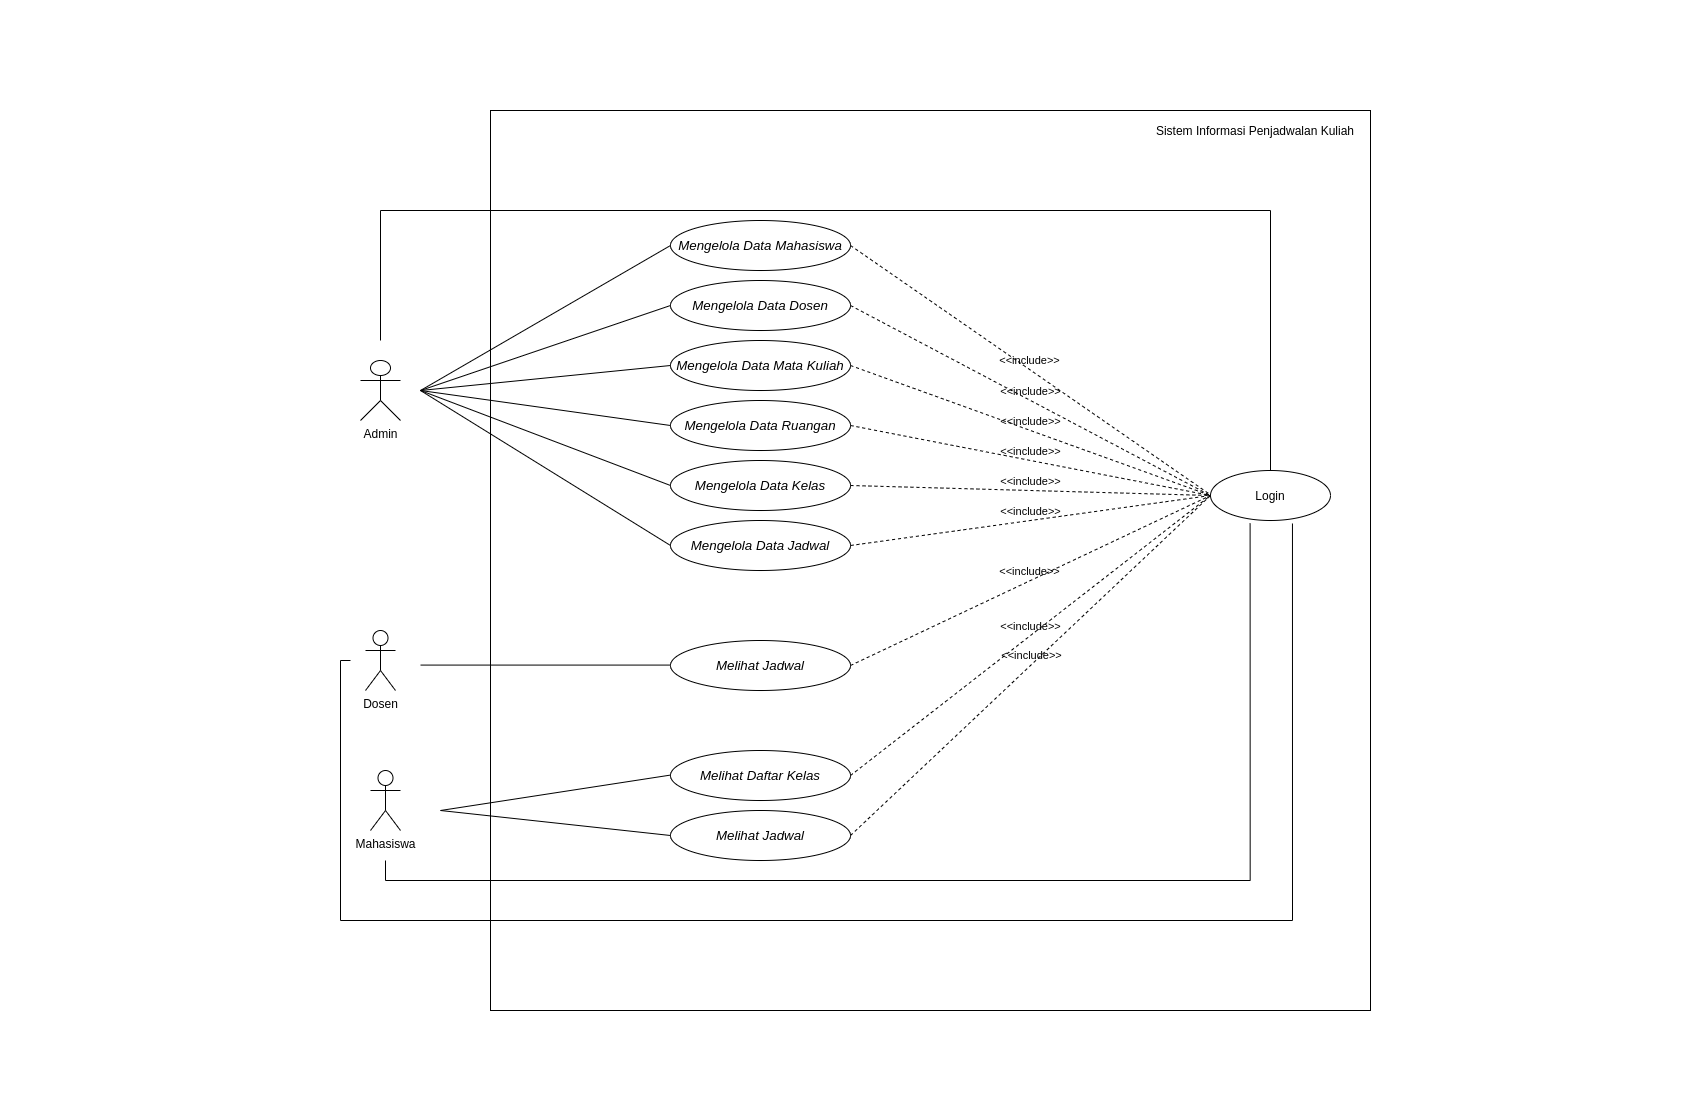

The diagram above was exported from draw.io. Its source (the exported page's mxGraphModel, read from the mxfile embedded in the PNG):
<mxGraphModel dx="1447" dy="747" grid="1" gridSize="10" guides="1" tooltips="1" connect="1" arrows="1" fold="1" page="1" pageScale="1" pageWidth="850" pageHeight="1100" math="0" shadow="0">
  <root>
    <mxCell id="0" />
    <mxCell id="1" parent="0" />
    <mxCell id="XhG9pPRyJbGneaF1eAlX-32" value="" style="rounded=0;whiteSpace=wrap;html=1;fillColor=none;" parent="1" vertex="1">
      <mxGeometry x="490" y="110" width="880" height="900" as="geometry" />
    </mxCell>
    <mxCell id="Bv1nv19_4FwkbDz2Yq0n-2" style="edgeStyle=orthogonalEdgeStyle;rounded=0;orthogonalLoop=1;jettySize=auto;html=1;endArrow=none;endFill=0;" edge="1" parent="1" target="XhG9pPRyJbGneaF1eAlX-23">
      <mxGeometry relative="1" as="geometry">
        <mxPoint x="380" y="340" as="sourcePoint" />
        <Array as="points">
          <mxPoint x="380" y="210" />
          <mxPoint x="1270" y="210" />
        </Array>
      </mxGeometry>
    </mxCell>
    <mxCell id="XhG9pPRyJbGneaF1eAlX-1" value="Admin" style="shape=umlActor;verticalLabelPosition=bottom;verticalAlign=top;html=1;outlineConnect=0;" parent="1" vertex="1">
      <mxGeometry x="360" y="360" width="40" height="60" as="geometry" />
    </mxCell>
    <mxCell id="XhG9pPRyJbGneaF1eAlX-2" value="&lt;span data-lucid-type=&quot;application/vnd.lucid.text&quot; data-lucid-content=&quot;{&amp;#34;t&amp;#34;:&amp;#34;Mengelola Data Mahasiswa&amp;#34;,&amp;#34;m&amp;#34;:[{&amp;#34;s&amp;#34;:0,&amp;#34;n&amp;#34;:&amp;#34;a&amp;#34;,&amp;#34;v&amp;#34;:&amp;#34;center&amp;#34;},{&amp;#34;s&amp;#34;:0,&amp;#34;n&amp;#34;:&amp;#34;fc&amp;#34;,&amp;#34;v&amp;#34;:&amp;#34;Oblique&amp;#34;,&amp;#34;e&amp;#34;:24},{&amp;#34;s&amp;#34;:0,&amp;#34;n&amp;#34;:&amp;#34;fid&amp;#34;,&amp;#34;v&amp;#34;:8,&amp;#34;e&amp;#34;:24},{&amp;#34;s&amp;#34;:0,&amp;#34;n&amp;#34;:&amp;#34;i&amp;#34;,&amp;#34;v&amp;#34;:true,&amp;#34;e&amp;#34;:24},{&amp;#34;s&amp;#34;:0,&amp;#34;n&amp;#34;:&amp;#34;s&amp;#34;,&amp;#34;v&amp;#34;:17.77777777777778,&amp;#34;e&amp;#34;:24},{&amp;#34;s&amp;#34;:0,&amp;#34;n&amp;#34;:&amp;#34;c&amp;#34;,&amp;#34;v&amp;#34;:&amp;#34;#ffffffff&amp;#34;,&amp;#34;e&amp;#34;:24}]}&quot;&gt;&lt;span style=&quot;font-style: italic ; font-size: 13.3333px&quot;&gt;Mengelola Data Mahasiswa&lt;/span&gt;&lt;/span&gt;" style="ellipse;whiteSpace=wrap;html=1;" parent="1" vertex="1">
      <mxGeometry x="670" y="220" width="180" height="50" as="geometry" />
    </mxCell>
    <mxCell id="XhG9pPRyJbGneaF1eAlX-5" value="" style="endArrow=none;html=1;entryX=0;entryY=0.5;entryDx=0;entryDy=0;" parent="1" target="XhG9pPRyJbGneaF1eAlX-2" edge="1">
      <mxGeometry width="50" height="50" relative="1" as="geometry">
        <mxPoint x="420" y="390" as="sourcePoint" />
        <mxPoint x="560" y="250" as="targetPoint" />
      </mxGeometry>
    </mxCell>
    <mxCell id="XhG9pPRyJbGneaF1eAlX-6" value="&lt;span data-lucid-type=&quot;application/vnd.lucid.text&quot; data-lucid-content=&quot;{&amp;#34;t&amp;#34;:&amp;#34;Mengelola Data Mahasiswa&amp;#34;,&amp;#34;m&amp;#34;:[{&amp;#34;s&amp;#34;:0,&amp;#34;n&amp;#34;:&amp;#34;a&amp;#34;,&amp;#34;v&amp;#34;:&amp;#34;center&amp;#34;},{&amp;#34;s&amp;#34;:0,&amp;#34;n&amp;#34;:&amp;#34;fc&amp;#34;,&amp;#34;v&amp;#34;:&amp;#34;Oblique&amp;#34;,&amp;#34;e&amp;#34;:24},{&amp;#34;s&amp;#34;:0,&amp;#34;n&amp;#34;:&amp;#34;fid&amp;#34;,&amp;#34;v&amp;#34;:8,&amp;#34;e&amp;#34;:24},{&amp;#34;s&amp;#34;:0,&amp;#34;n&amp;#34;:&amp;#34;i&amp;#34;,&amp;#34;v&amp;#34;:true,&amp;#34;e&amp;#34;:24},{&amp;#34;s&amp;#34;:0,&amp;#34;n&amp;#34;:&amp;#34;s&amp;#34;,&amp;#34;v&amp;#34;:17.77777777777778,&amp;#34;e&amp;#34;:24},{&amp;#34;s&amp;#34;:0,&amp;#34;n&amp;#34;:&amp;#34;c&amp;#34;,&amp;#34;v&amp;#34;:&amp;#34;#ffffffff&amp;#34;,&amp;#34;e&amp;#34;:24}]}&quot;&gt;&lt;span style=&quot;font-style: italic ; font-size: 13.3333px&quot;&gt;Mengelola Data Dosen&lt;/span&gt;&lt;/span&gt;" style="ellipse;whiteSpace=wrap;html=1;" parent="1" vertex="1">
      <mxGeometry x="670" y="280" width="180" height="50" as="geometry" />
    </mxCell>
    <mxCell id="XhG9pPRyJbGneaF1eAlX-7" value="&lt;span data-lucid-type=&quot;application/vnd.lucid.text&quot; data-lucid-content=&quot;{&amp;#34;t&amp;#34;:&amp;#34;Mengelola Data Mahasiswa&amp;#34;,&amp;#34;m&amp;#34;:[{&amp;#34;s&amp;#34;:0,&amp;#34;n&amp;#34;:&amp;#34;a&amp;#34;,&amp;#34;v&amp;#34;:&amp;#34;center&amp;#34;},{&amp;#34;s&amp;#34;:0,&amp;#34;n&amp;#34;:&amp;#34;fc&amp;#34;,&amp;#34;v&amp;#34;:&amp;#34;Oblique&amp;#34;,&amp;#34;e&amp;#34;:24},{&amp;#34;s&amp;#34;:0,&amp;#34;n&amp;#34;:&amp;#34;fid&amp;#34;,&amp;#34;v&amp;#34;:8,&amp;#34;e&amp;#34;:24},{&amp;#34;s&amp;#34;:0,&amp;#34;n&amp;#34;:&amp;#34;i&amp;#34;,&amp;#34;v&amp;#34;:true,&amp;#34;e&amp;#34;:24},{&amp;#34;s&amp;#34;:0,&amp;#34;n&amp;#34;:&amp;#34;s&amp;#34;,&amp;#34;v&amp;#34;:17.77777777777778,&amp;#34;e&amp;#34;:24},{&amp;#34;s&amp;#34;:0,&amp;#34;n&amp;#34;:&amp;#34;c&amp;#34;,&amp;#34;v&amp;#34;:&amp;#34;#ffffffff&amp;#34;,&amp;#34;e&amp;#34;:24}]}&quot;&gt;&lt;span style=&quot;font-style: italic ; font-size: 13.3333px&quot;&gt;Mengelola Data Mata Kuliah&lt;/span&gt;&lt;/span&gt;" style="ellipse;whiteSpace=wrap;html=1;" parent="1" vertex="1">
      <mxGeometry x="670" y="340" width="180" height="50" as="geometry" />
    </mxCell>
    <mxCell id="XhG9pPRyJbGneaF1eAlX-8" value="&lt;span data-lucid-type=&quot;application/vnd.lucid.text&quot; data-lucid-content=&quot;{&amp;#34;t&amp;#34;:&amp;#34;Mengelola Data Mahasiswa&amp;#34;,&amp;#34;m&amp;#34;:[{&amp;#34;s&amp;#34;:0,&amp;#34;n&amp;#34;:&amp;#34;a&amp;#34;,&amp;#34;v&amp;#34;:&amp;#34;center&amp;#34;},{&amp;#34;s&amp;#34;:0,&amp;#34;n&amp;#34;:&amp;#34;fc&amp;#34;,&amp;#34;v&amp;#34;:&amp;#34;Oblique&amp;#34;,&amp;#34;e&amp;#34;:24},{&amp;#34;s&amp;#34;:0,&amp;#34;n&amp;#34;:&amp;#34;fid&amp;#34;,&amp;#34;v&amp;#34;:8,&amp;#34;e&amp;#34;:24},{&amp;#34;s&amp;#34;:0,&amp;#34;n&amp;#34;:&amp;#34;i&amp;#34;,&amp;#34;v&amp;#34;:true,&amp;#34;e&amp;#34;:24},{&amp;#34;s&amp;#34;:0,&amp;#34;n&amp;#34;:&amp;#34;s&amp;#34;,&amp;#34;v&amp;#34;:17.77777777777778,&amp;#34;e&amp;#34;:24},{&amp;#34;s&amp;#34;:0,&amp;#34;n&amp;#34;:&amp;#34;c&amp;#34;,&amp;#34;v&amp;#34;:&amp;#34;#ffffffff&amp;#34;,&amp;#34;e&amp;#34;:24}]}&quot;&gt;&lt;span style=&quot;font-style: italic ; font-size: 13.3333px&quot;&gt;Mengelola Data Ruangan&lt;/span&gt;&lt;/span&gt;" style="ellipse;whiteSpace=wrap;html=1;" parent="1" vertex="1">
      <mxGeometry x="670" y="400" width="180" height="50" as="geometry" />
    </mxCell>
    <mxCell id="XhG9pPRyJbGneaF1eAlX-9" value="&lt;span data-lucid-type=&quot;application/vnd.lucid.text&quot; data-lucid-content=&quot;{&amp;#34;t&amp;#34;:&amp;#34;Mengelola Data Mahasiswa&amp;#34;,&amp;#34;m&amp;#34;:[{&amp;#34;s&amp;#34;:0,&amp;#34;n&amp;#34;:&amp;#34;a&amp;#34;,&amp;#34;v&amp;#34;:&amp;#34;center&amp;#34;},{&amp;#34;s&amp;#34;:0,&amp;#34;n&amp;#34;:&amp;#34;fc&amp;#34;,&amp;#34;v&amp;#34;:&amp;#34;Oblique&amp;#34;,&amp;#34;e&amp;#34;:24},{&amp;#34;s&amp;#34;:0,&amp;#34;n&amp;#34;:&amp;#34;fid&amp;#34;,&amp;#34;v&amp;#34;:8,&amp;#34;e&amp;#34;:24},{&amp;#34;s&amp;#34;:0,&amp;#34;n&amp;#34;:&amp;#34;i&amp;#34;,&amp;#34;v&amp;#34;:true,&amp;#34;e&amp;#34;:24},{&amp;#34;s&amp;#34;:0,&amp;#34;n&amp;#34;:&amp;#34;s&amp;#34;,&amp;#34;v&amp;#34;:17.77777777777778,&amp;#34;e&amp;#34;:24},{&amp;#34;s&amp;#34;:0,&amp;#34;n&amp;#34;:&amp;#34;c&amp;#34;,&amp;#34;v&amp;#34;:&amp;#34;#ffffffff&amp;#34;,&amp;#34;e&amp;#34;:24}]}&quot;&gt;&lt;span style=&quot;font-style: italic ; font-size: 13.3333px&quot;&gt;Mengelola Data Kelas&lt;/span&gt;&lt;/span&gt;" style="ellipse;whiteSpace=wrap;html=1;" parent="1" vertex="1">
      <mxGeometry x="670" y="460" width="180" height="50" as="geometry" />
    </mxCell>
    <mxCell id="XhG9pPRyJbGneaF1eAlX-10" value="&lt;span data-lucid-type=&quot;application/vnd.lucid.text&quot; data-lucid-content=&quot;{&amp;#34;t&amp;#34;:&amp;#34;Mengelola Data Mahasiswa&amp;#34;,&amp;#34;m&amp;#34;:[{&amp;#34;s&amp;#34;:0,&amp;#34;n&amp;#34;:&amp;#34;a&amp;#34;,&amp;#34;v&amp;#34;:&amp;#34;center&amp;#34;},{&amp;#34;s&amp;#34;:0,&amp;#34;n&amp;#34;:&amp;#34;fc&amp;#34;,&amp;#34;v&amp;#34;:&amp;#34;Oblique&amp;#34;,&amp;#34;e&amp;#34;:24},{&amp;#34;s&amp;#34;:0,&amp;#34;n&amp;#34;:&amp;#34;fid&amp;#34;,&amp;#34;v&amp;#34;:8,&amp;#34;e&amp;#34;:24},{&amp;#34;s&amp;#34;:0,&amp;#34;n&amp;#34;:&amp;#34;i&amp;#34;,&amp;#34;v&amp;#34;:true,&amp;#34;e&amp;#34;:24},{&amp;#34;s&amp;#34;:0,&amp;#34;n&amp;#34;:&amp;#34;s&amp;#34;,&amp;#34;v&amp;#34;:17.77777777777778,&amp;#34;e&amp;#34;:24},{&amp;#34;s&amp;#34;:0,&amp;#34;n&amp;#34;:&amp;#34;c&amp;#34;,&amp;#34;v&amp;#34;:&amp;#34;#ffffffff&amp;#34;,&amp;#34;e&amp;#34;:24}]}&quot;&gt;&lt;span style=&quot;font-style: italic ; font-size: 13.3333px&quot;&gt;Mengelola Data Jadwal&lt;/span&gt;&lt;/span&gt;" style="ellipse;whiteSpace=wrap;html=1;" parent="1" vertex="1">
      <mxGeometry x="670" y="520" width="180" height="50" as="geometry" />
    </mxCell>
    <mxCell id="XhG9pPRyJbGneaF1eAlX-12" value="" style="endArrow=none;html=1;entryX=0;entryY=0.5;entryDx=0;entryDy=0;" parent="1" target="XhG9pPRyJbGneaF1eAlX-6" edge="1">
      <mxGeometry width="50" height="50" relative="1" as="geometry">
        <mxPoint x="420" y="390" as="sourcePoint" />
        <mxPoint x="680" y="255" as="targetPoint" />
      </mxGeometry>
    </mxCell>
    <mxCell id="XhG9pPRyJbGneaF1eAlX-13" value="" style="endArrow=none;html=1;entryX=0;entryY=0.5;entryDx=0;entryDy=0;" parent="1" target="XhG9pPRyJbGneaF1eAlX-7" edge="1">
      <mxGeometry width="50" height="50" relative="1" as="geometry">
        <mxPoint x="420" y="390" as="sourcePoint" />
        <mxPoint x="680" y="314.9999999999999" as="targetPoint" />
      </mxGeometry>
    </mxCell>
    <mxCell id="XhG9pPRyJbGneaF1eAlX-14" value="" style="endArrow=none;html=1;entryX=0;entryY=0.5;entryDx=0;entryDy=0;" parent="1" target="XhG9pPRyJbGneaF1eAlX-8" edge="1">
      <mxGeometry width="50" height="50" relative="1" as="geometry">
        <mxPoint x="420" y="390" as="sourcePoint" />
        <mxPoint x="680" y="375" as="targetPoint" />
      </mxGeometry>
    </mxCell>
    <mxCell id="XhG9pPRyJbGneaF1eAlX-15" value="" style="endArrow=none;html=1;entryX=0;entryY=0.5;entryDx=0;entryDy=0;" parent="1" target="XhG9pPRyJbGneaF1eAlX-9" edge="1">
      <mxGeometry width="50" height="50" relative="1" as="geometry">
        <mxPoint x="420" y="390" as="sourcePoint" />
        <mxPoint x="680" y="435" as="targetPoint" />
      </mxGeometry>
    </mxCell>
    <mxCell id="XhG9pPRyJbGneaF1eAlX-16" value="" style="endArrow=none;html=1;entryX=0;entryY=0.5;entryDx=0;entryDy=0;" parent="1" target="XhG9pPRyJbGneaF1eAlX-10" edge="1">
      <mxGeometry width="50" height="50" relative="1" as="geometry">
        <mxPoint x="420" y="390" as="sourcePoint" />
        <mxPoint x="680" y="495" as="targetPoint" />
      </mxGeometry>
    </mxCell>
    <mxCell id="XhG9pPRyJbGneaF1eAlX-17" value="&lt;span style=&quot;font-size: 13.3333px&quot;&gt;&lt;i&gt;Melihat Jadwal&lt;/i&gt;&lt;/span&gt;" style="ellipse;whiteSpace=wrap;html=1;" parent="1" vertex="1">
      <mxGeometry x="670" y="640" width="180" height="50" as="geometry" />
    </mxCell>
    <mxCell id="XhG9pPRyJbGneaF1eAlX-18" value="&lt;span style=&quot;font-size: 13.3333px&quot;&gt;&lt;i&gt;Melihat Daftar Kelas&lt;/i&gt;&lt;/span&gt;" style="ellipse;whiteSpace=wrap;html=1;" parent="1" vertex="1">
      <mxGeometry x="670" y="750" width="180" height="50" as="geometry" />
    </mxCell>
    <mxCell id="Bv1nv19_4FwkbDz2Yq0n-3" style="edgeStyle=orthogonalEdgeStyle;rounded=0;orthogonalLoop=1;jettySize=auto;html=1;endArrow=none;endFill=0;entryX=0.683;entryY=1.06;entryDx=0;entryDy=0;entryPerimeter=0;" edge="1" parent="1" target="XhG9pPRyJbGneaF1eAlX-23">
      <mxGeometry relative="1" as="geometry">
        <mxPoint x="350" y="660" as="sourcePoint" />
        <mxPoint x="1290" y="530" as="targetPoint" />
        <Array as="points">
          <mxPoint x="340" y="660" />
          <mxPoint x="340" y="920" />
          <mxPoint x="1292" y="920" />
        </Array>
      </mxGeometry>
    </mxCell>
    <mxCell id="XhG9pPRyJbGneaF1eAlX-19" value="Dosen" style="shape=umlActor;verticalLabelPosition=bottom;verticalAlign=top;html=1;outlineConnect=0;" parent="1" vertex="1">
      <mxGeometry x="365" y="630" width="30" height="60" as="geometry" />
    </mxCell>
    <mxCell id="Bv1nv19_4FwkbDz2Yq0n-4" style="edgeStyle=orthogonalEdgeStyle;rounded=0;orthogonalLoop=1;jettySize=auto;html=1;entryX=0.33;entryY=1.06;entryDx=0;entryDy=0;entryPerimeter=0;endArrow=none;endFill=0;" edge="1" parent="1" target="XhG9pPRyJbGneaF1eAlX-23">
      <mxGeometry relative="1" as="geometry">
        <mxPoint x="385" y="860" as="sourcePoint" />
        <Array as="points">
          <mxPoint x="385" y="880" />
          <mxPoint x="1250" y="880" />
        </Array>
      </mxGeometry>
    </mxCell>
    <mxCell id="XhG9pPRyJbGneaF1eAlX-20" value="Mahasiswa" style="shape=umlActor;verticalLabelPosition=bottom;verticalAlign=top;html=1;outlineConnect=0;" parent="1" vertex="1">
      <mxGeometry x="370" y="770" width="30" height="60" as="geometry" />
    </mxCell>
    <mxCell id="XhG9pPRyJbGneaF1eAlX-21" value="" style="endArrow=none;html=1;entryX=0;entryY=0.5;entryDx=0;entryDy=0;" parent="1" edge="1">
      <mxGeometry width="50" height="50" relative="1" as="geometry">
        <mxPoint x="420" y="664.58" as="sourcePoint" />
        <mxPoint x="670.0000000000002" y="664.58" as="targetPoint" />
      </mxGeometry>
    </mxCell>
    <mxCell id="XhG9pPRyJbGneaF1eAlX-22" value="" style="endArrow=none;html=1;entryX=0;entryY=0.5;entryDx=0;entryDy=0;" parent="1" edge="1">
      <mxGeometry width="50" height="50" relative="1" as="geometry">
        <mxPoint x="440" y="810" as="sourcePoint" />
        <mxPoint x="670.0000000000002" y="774.58" as="targetPoint" />
      </mxGeometry>
    </mxCell>
    <mxCell id="XhG9pPRyJbGneaF1eAlX-23" value="Login" style="ellipse;whiteSpace=wrap;html=1;" parent="1" vertex="1">
      <mxGeometry x="1210" y="470" width="120" height="50" as="geometry" />
    </mxCell>
    <mxCell id="XhG9pPRyJbGneaF1eAlX-24" value="&amp;lt;&amp;lt;include&amp;gt;&amp;gt;" style="html=1;verticalAlign=bottom;labelBackgroundColor=none;endArrow=none;endFill=0;dashed=1;exitX=1;exitY=0.5;exitDx=0;exitDy=0;" parent="1" source="XhG9pPRyJbGneaF1eAlX-2" edge="1">
      <mxGeometry width="160" relative="1" as="geometry">
        <mxPoint x="1050" y="494.29" as="sourcePoint" />
        <mxPoint x="1210" y="494.29" as="targetPoint" />
      </mxGeometry>
    </mxCell>
    <mxCell id="XhG9pPRyJbGneaF1eAlX-25" value="&amp;lt;&amp;lt;include&amp;gt;&amp;gt;" style="html=1;verticalAlign=bottom;labelBackgroundColor=none;endArrow=none;endFill=0;dashed=1;exitX=1;exitY=0.5;exitDx=0;exitDy=0;entryX=0;entryY=0.5;entryDx=0;entryDy=0;" parent="1" source="XhG9pPRyJbGneaF1eAlX-6" target="XhG9pPRyJbGneaF1eAlX-23" edge="1">
      <mxGeometry width="160" relative="1" as="geometry">
        <mxPoint x="860" y="255" as="sourcePoint" />
        <mxPoint x="1220" y="504.28999999999996" as="targetPoint" />
      </mxGeometry>
    </mxCell>
    <mxCell id="XhG9pPRyJbGneaF1eAlX-26" value="&amp;lt;&amp;lt;include&amp;gt;&amp;gt;" style="html=1;verticalAlign=bottom;labelBackgroundColor=none;endArrow=none;endFill=0;dashed=1;exitX=1;exitY=0.5;exitDx=0;exitDy=0;entryX=0;entryY=0.5;entryDx=0;entryDy=0;" parent="1" source="XhG9pPRyJbGneaF1eAlX-7" target="XhG9pPRyJbGneaF1eAlX-23" edge="1">
      <mxGeometry width="160" relative="1" as="geometry">
        <mxPoint x="850" y="380" as="sourcePoint" />
        <mxPoint x="1210" y="570" as="targetPoint" />
      </mxGeometry>
    </mxCell>
    <mxCell id="XhG9pPRyJbGneaF1eAlX-27" value="&amp;lt;&amp;lt;include&amp;gt;&amp;gt;" style="html=1;verticalAlign=bottom;labelBackgroundColor=none;endArrow=none;endFill=0;dashed=1;exitX=1;exitY=0.5;exitDx=0;exitDy=0;entryX=0;entryY=0.5;entryDx=0;entryDy=0;" parent="1" source="XhG9pPRyJbGneaF1eAlX-8" target="XhG9pPRyJbGneaF1eAlX-23" edge="1">
      <mxGeometry width="160" relative="1" as="geometry">
        <mxPoint x="859.9999999999995" y="375" as="sourcePoint" />
        <mxPoint x="1220" y="505" as="targetPoint" />
      </mxGeometry>
    </mxCell>
    <mxCell id="XhG9pPRyJbGneaF1eAlX-28" value="&amp;lt;&amp;lt;include&amp;gt;&amp;gt;" style="html=1;verticalAlign=bottom;labelBackgroundColor=none;endArrow=none;endFill=0;dashed=1;entryX=0;entryY=0.5;entryDx=0;entryDy=0;" parent="1" target="XhG9pPRyJbGneaF1eAlX-23" edge="1">
      <mxGeometry width="160" relative="1" as="geometry">
        <mxPoint x="850" y="485" as="sourcePoint" />
        <mxPoint x="1220" y="505" as="targetPoint" />
      </mxGeometry>
    </mxCell>
    <mxCell id="XhG9pPRyJbGneaF1eAlX-29" value="&amp;lt;&amp;lt;include&amp;gt;&amp;gt;" style="html=1;verticalAlign=bottom;labelBackgroundColor=none;endArrow=none;endFill=0;dashed=1;exitX=1;exitY=0.5;exitDx=0;exitDy=0;" parent="1" source="XhG9pPRyJbGneaF1eAlX-10" edge="1">
      <mxGeometry width="160" relative="1" as="geometry">
        <mxPoint x="860" y="495" as="sourcePoint" />
        <mxPoint x="1210" y="495" as="targetPoint" />
      </mxGeometry>
    </mxCell>
    <mxCell id="XhG9pPRyJbGneaF1eAlX-30" value="&amp;lt;&amp;lt;include&amp;gt;&amp;gt;" style="html=1;verticalAlign=bottom;labelBackgroundColor=none;endArrow=none;endFill=0;dashed=1;exitX=1;exitY=0.5;exitDx=0;exitDy=0;entryX=0;entryY=0.5;entryDx=0;entryDy=0;" parent="1" source="XhG9pPRyJbGneaF1eAlX-17" target="XhG9pPRyJbGneaF1eAlX-23" edge="1">
      <mxGeometry width="160" relative="1" as="geometry">
        <mxPoint x="860" y="555" as="sourcePoint" />
        <mxPoint x="1220" y="505" as="targetPoint" />
      </mxGeometry>
    </mxCell>
    <mxCell id="XhG9pPRyJbGneaF1eAlX-31" value="&amp;lt;&amp;lt;include&amp;gt;&amp;gt;" style="html=1;verticalAlign=bottom;labelBackgroundColor=none;endArrow=none;endFill=0;dashed=1;exitX=1;exitY=0.5;exitDx=0;exitDy=0;entryX=0;entryY=0.5;entryDx=0;entryDy=0;" parent="1" source="XhG9pPRyJbGneaF1eAlX-18" target="XhG9pPRyJbGneaF1eAlX-23" edge="1">
      <mxGeometry width="160" relative="1" as="geometry">
        <mxPoint x="860" y="675" as="sourcePoint" />
        <mxPoint x="1220" y="505" as="targetPoint" />
      </mxGeometry>
    </mxCell>
    <mxCell id="XhG9pPRyJbGneaF1eAlX-33" value="Sistem Informasi Penjadwalan Kuliah" style="text;html=1;strokeColor=none;fillColor=none;align=center;verticalAlign=middle;whiteSpace=wrap;rounded=0;" parent="1" vertex="1">
      <mxGeometry x="1140" y="120" width="230" height="20" as="geometry" />
    </mxCell>
    <mxCell id="XhG9pPRyJbGneaF1eAlX-34" value="&lt;span style=&quot;font-size: 13.3333px&quot;&gt;&lt;i&gt;Melihat Jadwal&lt;/i&gt;&lt;/span&gt;" style="ellipse;whiteSpace=wrap;html=1;" parent="1" vertex="1">
      <mxGeometry x="670" y="810" width="180" height="50" as="geometry" />
    </mxCell>
    <mxCell id="XhG9pPRyJbGneaF1eAlX-35" value="" style="endArrow=none;html=1;entryX=0;entryY=0.5;entryDx=0;entryDy=0;" parent="1" target="XhG9pPRyJbGneaF1eAlX-34" edge="1">
      <mxGeometry width="50" height="50" relative="1" as="geometry">
        <mxPoint x="440" y="810" as="sourcePoint" />
        <mxPoint x="680.0000000000002" y="784.5799999999999" as="targetPoint" />
      </mxGeometry>
    </mxCell>
    <mxCell id="XhG9pPRyJbGneaF1eAlX-36" value="&amp;lt;&amp;lt;include&amp;gt;&amp;gt;" style="html=1;verticalAlign=bottom;labelBackgroundColor=none;endArrow=none;endFill=0;dashed=1;exitX=1;exitY=0.5;exitDx=0;exitDy=0;entryX=0;entryY=0.5;entryDx=0;entryDy=0;" parent="1" source="XhG9pPRyJbGneaF1eAlX-34" target="XhG9pPRyJbGneaF1eAlX-23" edge="1">
      <mxGeometry width="160" relative="1" as="geometry">
        <mxPoint x="860" y="785" as="sourcePoint" />
        <mxPoint x="1220" y="505" as="targetPoint" />
      </mxGeometry>
    </mxCell>
  </root>
</mxGraphModel>